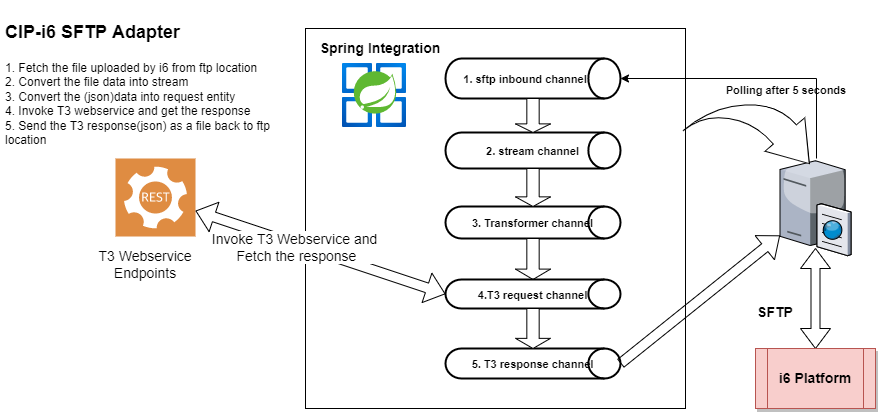

The diagram above was exported from draw.io. Its source (the exported page's mxGraphModel, read from the mxfile embedded in the PNG):
<mxGraphModel dx="1872" dy="418" grid="1" gridSize="10" guides="1" tooltips="1" connect="1" arrows="1" fold="1" page="1" pageScale="1" pageWidth="850" pageHeight="1100" math="0" shadow="0">
  <root>
    <mxCell id="0" />
    <mxCell id="1" parent="0" />
    <mxCell id="HnLbjgEN_yPqtEqla0cJ-1" value="" style="whiteSpace=wrap;html=1;aspect=fixed;fillColor=#dae8fc;strokeColor=#6c8ebf;" parent="1" vertex="1">
      <mxGeometry x="360" y="330" width="80" height="80" as="geometry" />
    </mxCell>
    <mxCell id="G4nfWXLJmjRzU0JHSLU9-1" value="" style="whiteSpace=wrap;html=1;aspect=fixed;" parent="1" vertex="1">
      <mxGeometry x="235" y="30" width="380" height="380" as="geometry" />
    </mxCell>
    <mxCell id="G4nfWXLJmjRzU0JHSLU9-3" value="" style="verticalLabelPosition=bottom;sketch=0;aspect=fixed;html=1;verticalAlign=top;strokeColor=none;align=center;outlineConnect=0;shape=mxgraph.citrix.ftp_server;" parent="1" vertex="1">
      <mxGeometry x="709.5" y="160" width="71" height="97" as="geometry" />
    </mxCell>
    <mxCell id="G4nfWXLJmjRzU0JHSLU9-6" value="&lt;span&gt;&lt;b&gt;&lt;font style=&quot;font-size: 11px&quot;&gt;2. stream channel&lt;/font&gt;&lt;/b&gt;&lt;/span&gt;" style="strokeWidth=2;html=1;shape=mxgraph.flowchart.direct_data;whiteSpace=wrap;fontSize=14;" parent="1" vertex="1">
      <mxGeometry x="375" y="134" width="175" height="36" as="geometry" />
    </mxCell>
    <mxCell id="G4nfWXLJmjRzU0JHSLU9-7" value="&lt;b&gt;&lt;font style=&quot;font-size: 11px&quot;&gt;3. Transformer channel&lt;/font&gt;&lt;/b&gt;" style="strokeWidth=2;html=1;shape=mxgraph.flowchart.direct_data;whiteSpace=wrap;fontSize=14;" parent="1" vertex="1">
      <mxGeometry x="375" y="208" width="175" height="32" as="geometry" />
    </mxCell>
    <mxCell id="G4nfWXLJmjRzU0JHSLU9-12" value="&lt;b&gt;&lt;font style=&quot;font-size: 11px&quot;&gt;5. T3 response channel&lt;/font&gt;&lt;/b&gt;" style="strokeWidth=2;html=1;shape=mxgraph.flowchart.direct_data;whiteSpace=wrap;fontSize=14;" parent="1" vertex="1">
      <mxGeometry x="375" y="350" width="175" height="30" as="geometry" />
    </mxCell>
    <mxCell id="G4nfWXLJmjRzU0JHSLU9-13" value="" style="strokeWidth=2;html=1;shape=mxgraph.flowchart.direct_data;whiteSpace=wrap;fontSize=14;" parent="1" vertex="1">
      <mxGeometry x="375" y="60" width="175" height="40" as="geometry" />
    </mxCell>
    <mxCell id="G4nfWXLJmjRzU0JHSLU9-14" value="&lt;b&gt;Spring Integration&lt;/b&gt;" style="text;html=1;strokeColor=none;fillColor=none;align=center;verticalAlign=middle;whiteSpace=wrap;rounded=0;fontSize=14;" parent="1" vertex="1">
      <mxGeometry x="245" y="35" width="130" height="30" as="geometry" />
    </mxCell>
    <mxCell id="G4nfWXLJmjRzU0JHSLU9-15" value="" style="aspect=fixed;html=1;points=[];align=center;image;fontSize=12;image=img/lib/azure2/compute/Azure_Spring_Cloud.svg;" parent="1" vertex="1">
      <mxGeometry x="270" y="65" width="68" height="64" as="geometry" />
    </mxCell>
    <mxCell id="G4nfWXLJmjRzU0JHSLU9-16" value="" style="sketch=0;pointerEvents=1;shadow=0;dashed=0;html=1;strokeColor=none;fillColor=#DF8C42;labelPosition=center;verticalLabelPosition=bottom;verticalAlign=top;align=center;outlineConnect=0;shape=mxgraph.veeam2.restful_api;fontSize=14;" parent="1" vertex="1">
      <mxGeometry x="45" y="160" width="80" height="78" as="geometry" />
    </mxCell>
    <mxCell id="G4nfWXLJmjRzU0JHSLU9-17" value="&lt;b&gt;&lt;font style=&quot;font-size: 11px&quot;&gt;1. sftp inbound channel&lt;/font&gt;&lt;/b&gt;" style="text;html=1;strokeColor=none;fillColor=none;align=center;verticalAlign=middle;whiteSpace=wrap;rounded=0;fontSize=14;" parent="1" vertex="1">
      <mxGeometry x="390" y="65" width="130" height="30" as="geometry" />
    </mxCell>
    <mxCell id="G4nfWXLJmjRzU0JHSLU9-27" value="" style="edgeStyle=elbowEdgeStyle;elbow=horizontal;endArrow=classic;html=1;rounded=0;fontSize=14;entryX=1;entryY=0.5;entryDx=0;entryDy=0;entryPerimeter=0;" parent="1" target="G4nfWXLJmjRzU0JHSLU9-13" edge="1">
      <mxGeometry width="50" height="50" relative="1" as="geometry">
        <mxPoint x="746" y="160" as="sourcePoint" />
        <mxPoint x="700" y="80" as="targetPoint" />
        <Array as="points">
          <mxPoint x="746" y="112" />
        </Array>
      </mxGeometry>
    </mxCell>
    <mxCell id="G4nfWXLJmjRzU0JHSLU9-43" value="T3 Webservice Endpoints" style="text;html=1;strokeColor=none;fillColor=none;align=center;verticalAlign=middle;whiteSpace=wrap;rounded=0;fontSize=14;" parent="1" vertex="1">
      <mxGeometry x="10" y="251" width="130" height="30" as="geometry" />
    </mxCell>
    <mxCell id="G4nfWXLJmjRzU0JHSLU9-46" value="" style="shape=singleArrow;direction=south;whiteSpace=wrap;html=1;fontSize=14;arrowWidth=0.35238037109375;arrowSize=0.25362296726392664;" parent="1" vertex="1">
      <mxGeometry x="445" y="100" width="35" height="34" as="geometry" />
    </mxCell>
    <mxCell id="G4nfWXLJmjRzU0JHSLU9-47" value="" style="shape=singleArrow;direction=south;whiteSpace=wrap;html=1;fontSize=14;arrowWidth=0.35238037109375;arrowSize=0.25362296726392664;" parent="1" vertex="1">
      <mxGeometry x="445" y="170" width="35" height="38" as="geometry" />
    </mxCell>
    <mxCell id="G4nfWXLJmjRzU0JHSLU9-49" value="" style="shape=singleArrow;direction=south;whiteSpace=wrap;html=1;fontSize=14;arrowWidth=0.35238037109375;arrowSize=0.25362296726392664;" parent="1" vertex="1">
      <mxGeometry x="445" y="240" width="35" height="41" as="geometry" />
    </mxCell>
    <mxCell id="G4nfWXLJmjRzU0JHSLU9-51" value="" style="shape=flexArrow;endArrow=classic;startArrow=classic;html=1;rounded=0;fontSize=14;entryX=0;entryY=0.5;entryDx=0;entryDy=0;entryPerimeter=0;" parent="1" source="G4nfWXLJmjRzU0JHSLU9-16" target="AhTQCMIo6VHmOAf6cvW6-4" edge="1">
      <mxGeometry width="100" height="100" relative="1" as="geometry">
        <mxPoint x="110" y="430" as="sourcePoint" />
        <mxPoint x="210" y="330" as="targetPoint" />
      </mxGeometry>
    </mxCell>
    <mxCell id="G4nfWXLJmjRzU0JHSLU9-52" value="Invoke T3 Webservice and&lt;br&gt;&amp;nbsp;Fetch the response" style="edgeLabel;html=1;align=center;verticalAlign=middle;resizable=0;points=[];fontSize=14;" parent="G4nfWXLJmjRzU0JHSLU9-51" vertex="1" connectable="0">
      <mxGeometry x="-0.1993" y="-3" relative="1" as="geometry">
        <mxPoint as="offset" />
      </mxGeometry>
    </mxCell>
    <mxCell id="G4nfWXLJmjRzU0JHSLU9-54" value="" style="shape=flexArrow;endArrow=classic;html=1;rounded=0;fontSize=14;exitX=1;exitY=0.5;exitDx=0;exitDy=0;exitPerimeter=0;" parent="1" source="G4nfWXLJmjRzU0JHSLU9-12" target="G4nfWXLJmjRzU0JHSLU9-3" edge="1">
      <mxGeometry width="50" height="50" relative="1" as="geometry">
        <mxPoint x="540" y="380" as="sourcePoint" />
        <mxPoint x="590" y="330" as="targetPoint" />
      </mxGeometry>
    </mxCell>
    <mxCell id="G4nfWXLJmjRzU0JHSLU9-55" value="" style="shape=doubleArrow;direction=south;whiteSpace=wrap;html=1;fontSize=14;" parent="1" vertex="1">
      <mxGeometry x="730" y="250" width="30" height="100" as="geometry" />
    </mxCell>
    <mxCell id="G4nfWXLJmjRzU0JHSLU9-4" value="&lt;b&gt;&lt;font style=&quot;font-size: 14px&quot;&gt;SFTP&lt;/font&gt;&lt;/b&gt;" style="text;html=1;strokeColor=none;fillColor=none;align=center;verticalAlign=middle;whiteSpace=wrap;rounded=0;" parent="1" vertex="1">
      <mxGeometry x="680" y="299" width="50" height="30" as="geometry" />
    </mxCell>
    <mxCell id="G4nfWXLJmjRzU0JHSLU9-58" value="&lt;b&gt;i6 Platform&lt;/b&gt;" style="shape=process;whiteSpace=wrap;html=1;backgroundOutline=1;fontSize=14;fillColor=#f8cecc;strokeColor=#b85450;shadow=1;" parent="1" vertex="1">
      <mxGeometry x="685" y="350" width="120" height="60" as="geometry" />
    </mxCell>
    <mxCell id="AhTQCMIo6VHmOAf6cvW6-1" value="&lt;h1&gt;&lt;font style=&quot;font-size: 18px&quot;&gt;CIP-i6 SFTP Adapter&lt;/font&gt;&lt;/h1&gt;&lt;p&gt;1. Fetch the file uploaded by i6 from ftp location&lt;br&gt;2. Convert the file data into stream&lt;br&gt;3. Convert the (json)data into request entity&lt;br&gt;4. Invoke T3 webservice and get the response&lt;br&gt;5. Send the T3 response(json) as a file back to ftp location&lt;/p&gt;&lt;p&gt;&lt;br&gt;&lt;/p&gt;" style="text;html=1;strokeColor=none;fillColor=none;spacing=5;spacingTop=-20;whiteSpace=wrap;overflow=hidden;rounded=0;" parent="1" vertex="1">
      <mxGeometry x="-70" y="12" width="290" height="158" as="geometry" />
    </mxCell>
    <mxCell id="AhTQCMIo6VHmOAf6cvW6-4" value="&lt;font style=&quot;font-size: 11px&quot;&gt;&lt;b&gt;4.T3 request channel&lt;/b&gt;&lt;/font&gt;" style="strokeWidth=2;html=1;shape=mxgraph.flowchart.direct_data;whiteSpace=wrap;fontSize=14;" parent="1" vertex="1">
      <mxGeometry x="375" y="281" width="175" height="29" as="geometry" />
    </mxCell>
    <mxCell id="AhTQCMIo6VHmOAf6cvW6-5" value="" style="shape=singleArrow;direction=south;whiteSpace=wrap;html=1;fontSize=14;arrowWidth=0.35238037109375;arrowSize=0.25362296726392664;" parent="1" vertex="1">
      <mxGeometry x="445" y="310" width="35" height="40" as="geometry" />
    </mxCell>
    <mxCell id="AhTQCMIo6VHmOAf6cvW6-11" value="" style="html=1;shadow=0;dashed=0;align=center;verticalAlign=middle;shape=mxgraph.arrows2.jumpInArrow;dy=15;dx=38;arrowHead=51.97;fontSize=11;rotation=50;" parent="1" vertex="1">
      <mxGeometry x="632.52" y="89.6" width="106.35" height="101.4" as="geometry" />
    </mxCell>
    <mxCell id="yB7VDUk3jOBInhAGqZQR-1" value="&lt;b&gt;&lt;font style=&quot;font-size: 11px&quot;&gt;Polling after 5 seconds&lt;/font&gt;&lt;/b&gt;" style="text;html=1;strokeColor=none;fillColor=none;align=center;verticalAlign=middle;whiteSpace=wrap;rounded=0;fontSize=14;" vertex="1" parent="1">
      <mxGeometry x="650.5" y="76" width="130" height="30" as="geometry" />
    </mxCell>
  </root>
</mxGraphModel>